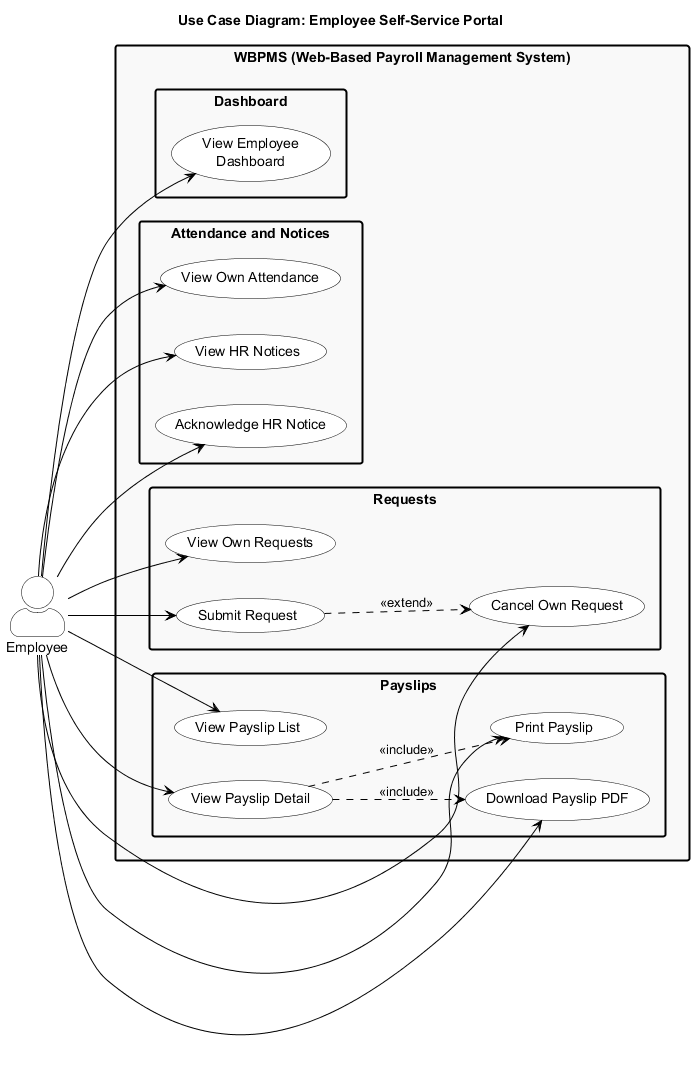

The diagram above was rendered by PlantUML. Its source (embedded in the PNG):
@startuml uc-08-employee-self-service
skinparam backgroundColor #FFFFFF
skinparam actorStyle awesome
skinparam usecase {
    BackgroundColor #FFFFFF
    BorderColor #000000
    FontColor #000000
}
skinparam actor {
    BackgroundColor #FFFFFF
    BorderColor #000000
    FontColor #000000
}
skinparam rectangle {
    BackgroundColor #F9F9F9
    BorderColor #000000
    FontColor #000000
    BorderThickness 2
}
skinparam ArrowColor #000000
skinparam shadowing false
skinparam packageStyle rectangle

title Use Case Diagram: Employee Self-Service Portal

left to right direction

actor "Employee" as EMP

rectangle "WBPMS (Web-Based Payroll Management System)" {
    package "Dashboard" {
        usecase "View Employee\nDashboard" as UC1
    }
    package "Attendance and Notices" {
        usecase "View Own Attendance" as UC2
        usecase "View HR Notices" as UC3
        usecase "Acknowledge HR Notice" as UC4
    }
    package "Requests" {
        usecase "View Own Requests" as UC5
        usecase "Submit Request" as UC6
        usecase "Cancel Own Request" as UC7
    }
    package "Payslips" {
        usecase "View Payslip List" as UC8
        usecase "View Payslip Detail" as UC9
        usecase "Print Payslip" as UC10
        usecase "Download Payslip PDF" as UC11
    }
}

EMP --> UC1
EMP --> UC2
EMP --> UC3
EMP --> UC4
EMP --> UC5
EMP --> UC6
EMP --> UC7
EMP --> UC8
EMP --> UC9
EMP --> UC10
EMP --> UC11

UC6 ..> UC7 : <<extend>>
UC9 ..> UC10 : <<include>>
UC9 ..> UC11 : <<include>>

@enduml